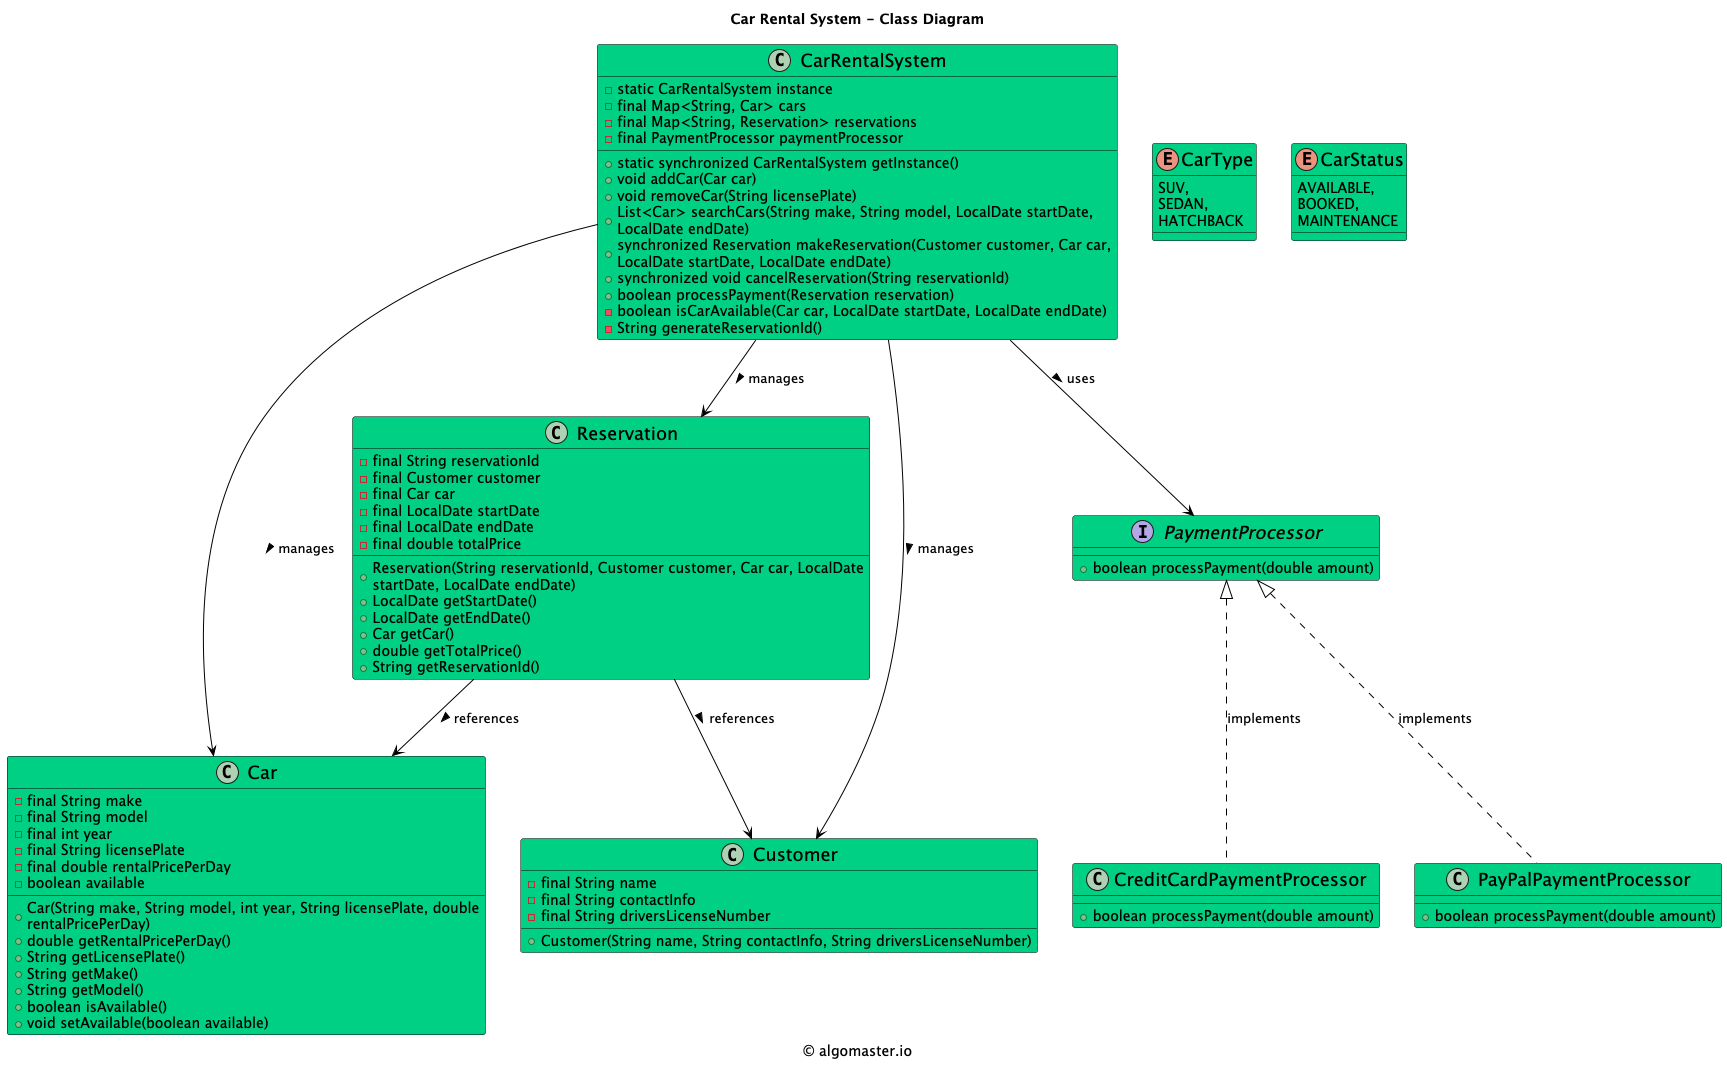

The diagram above was rendered by PlantUML. Its source (embedded in the PNG):
@startuml

title Car Rental System - Class Diagram

caption © algomaster.io

skinparam backgroundColor white
skinparam wrapWidth 500

skinparam class {
  BackgroundColor #00D084
  BorderColor black
  ArrowColor black
  FontSize 18
}

class CarRentalSystem {
    - static CarRentalSystem instance
    - final Map<String, Car> cars
    - final Map<String, Reservation> reservations
    - final PaymentProcessor paymentProcessor
    + static synchronized CarRentalSystem getInstance()
    + void addCar(Car car)
    + void removeCar(String licensePlate)
    + List<Car> searchCars(String make, String model, LocalDate startDate, LocalDate endDate)
    + synchronized Reservation makeReservation(Customer customer, Car car, LocalDate startDate, LocalDate endDate)
    + synchronized void cancelReservation(String reservationId)
    + boolean processPayment(Reservation reservation)
    - boolean isCarAvailable(Car car, LocalDate startDate, LocalDate endDate)
    - String generateReservationId()
}

class Car {
    - final String make
    - final String model
    - final int year
    - final String licensePlate
    - final double rentalPricePerDay
    - boolean available
    + Car(String make, String model, int year, String licensePlate, double rentalPricePerDay)
    + double getRentalPricePerDay()
    + String getLicensePlate()
    + String getMake()
    + String getModel()
    + boolean isAvailable()
    + void setAvailable(boolean available)
}

class Customer {
    - final String name
    - final String contactInfo
    - final String driversLicenseNumber
    + Customer(String name, String contactInfo, String driversLicenseNumber)
}

class Reservation {
    - final String reservationId
    - final Customer customer
    - final Car car
    - final LocalDate startDate
    - final LocalDate endDate
    - final double totalPrice
    + Reservation(String reservationId, Customer customer, Car car, LocalDate startDate, LocalDate endDate)
    + LocalDate getStartDate()
    + LocalDate getEndDate()
    + Car getCar()
    + double getTotalPrice()
    + String getReservationId()
}

interface PaymentProcessor {
    + boolean processPayment(double amount)
}

class CreditCardPaymentProcessor {
    + boolean processPayment(double amount)
}

class PayPalPaymentProcessor {
    + boolean processPayment(double amount)
}

enum CarType {
    SUV,
    SEDAN,
    HATCHBACK
}

enum CarStatus {
    AVAILABLE,
    BOOKED,
    MAINTENANCE
}

CarRentalSystem --> Car: manages >
CarRentalSystem --> Reservation: manages >
CarRentalSystem --> Customer: manages >
CarRentalSystem --> PaymentProcessor: uses >
Reservation --> Customer: references >
Reservation --> Car: references >
PaymentProcessor <|.. CreditCardPaymentProcessor: implements
PaymentProcessor <|.. PayPalPaymentProcessor: implements

@enduml